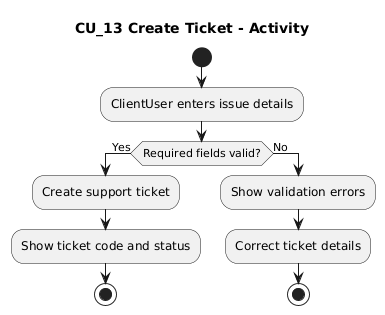

The diagram above was rendered by PlantUML. Its source (embedded in the PNG):
@startuml
title CU_13 Create Ticket - Activity
start
:ClientUser enters issue details;
if (Required fields valid?) then (Yes)
  :Create support ticket;
  :Show ticket code and status;
  stop
else (No)
  :Show validation errors;
  :Correct ticket details;
  stop
endif
@enduml